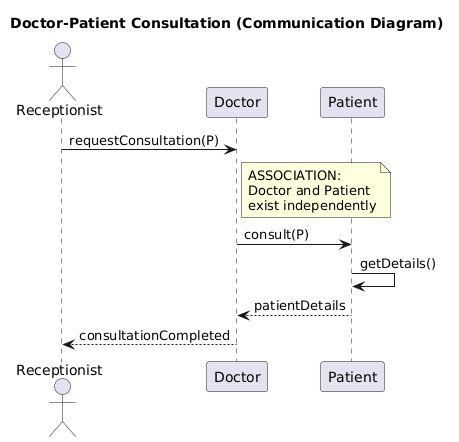

The diagram above was rendered by PlantUML. Its source (embedded in the PNG):
@startuml
title Doctor-Patient Consultation (Communication Diagram)

actor Receptionist
participant "Doctor" as D
participant "Patient" as P

Receptionist -> D : requestConsultation(P)

note right of D
ASSOCIATION:
Doctor and Patient
exist independently
end note

D -> P : consult(P)
P -> P : getDetails()
P --> D : patientDetails

D --> Receptionist : consultationCompleted
@enduml